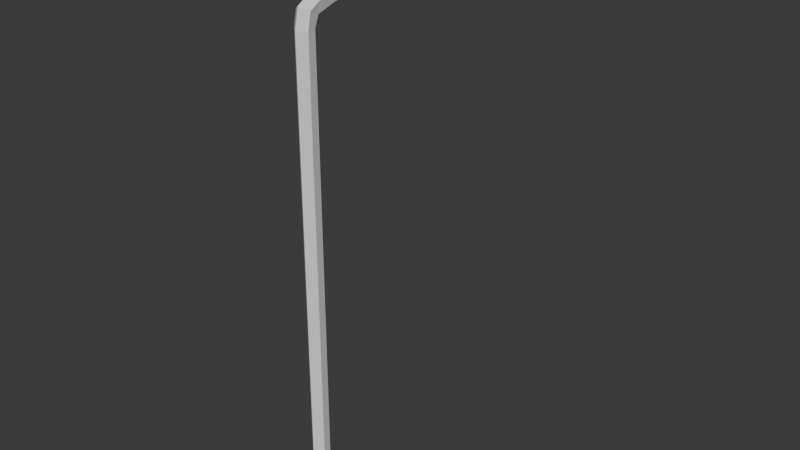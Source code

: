 # Source: streetlight.blend  (saved by Blender 4.0.36; exported with 4.5.12 LTS)
import bpy
from mathutils import Matrix  # noqa: F401  (used for matrix-valued properties, if any)

bpy.ops.wm.read_factory_settings(use_empty=True)
scene = bpy.context.scene
scene.name = 'Scene'

# ---- collections
col_collection = bpy.data.collections.new('Collection'); scene.collection.children.link(col_collection)

# ---- world
world_world = bpy.data.worlds.new('World'); scene.world = world_world
world_world.use_nodes = True; world_world.node_tree.nodes.clear()
_N = world_world.node_tree.nodes; _L = world_world.node_tree.links
n0 = _N.new('ShaderNodeOutputWorld'); n0.name = 'World Output'; n0.location = (300, 300)
n1 = _N.new('ShaderNodeBackground'); n1.name = 'Background'; n1.location = (10, 300)
n1.inputs[0].default_value = (0.05088, 0.05088, 0.05088, 1.0)
_L.new(n1.outputs[0], n0.inputs[0])
n0.is_active_output = True
world_world.color = (0.05088, 0.05088, 0.05088)
world_world.use_sun_shadow = False
world_world.sun_shadow_jitter_overblur = 0.0

# ---- meshes
me_tile_for_home_2x2_007_166 = bpy.data.meshes.new('tile_for_home_2x2_007.166')
me_tile_for_home_2x2_007_166.from_pydata([(-19.53, 4.751, 1.324), (-19.92, 4.751, 1.324), (-19.53, 4.891, 0.5586), (-19.92, 4.891, 0.5586), (-19.72, 4.733, 1.423), (-19.72, 4.909, 0.4601), (-19.59, 4.953, 1.323), (-19.53, 4.881, 1.349), (-19.85, 4.953, 1.323), (-19.92, 4.881, 1.349), (-19.59, 5.079, 0.6317), (-19.53, 5.021, 0.5819), (-19.85, 5.079, 0.6317), (-19.92, 5.021, 0.5819), (-19.72, 4.863, 1.447), (-19.72, 4.966, 1.372), (-19.72, 5.04, 0.4831), (-19.72, 5.11, 0.5908), (-19.53, 4.759, 1.309), (-19.91, 4.759, 1.309), (-19.53, 4.894, 0.5759), (-19.91, 4.894, 0.5759), (-19.72, 4.743, 1.405), (-19.72, 4.912, 0.4806), (-19.72, 4.648, 1.33), (-19.58, 4.678, 1.249), (-19.87, 4.796, 0.6033), (-19.87, 4.678, 1.249), (-19.72, 4.797, 0.5163), (-19.57, 4.796, 0.6033), (-19.91, 4.825, 0.9421), (-19.54, 4.825, 0.9421), (-19.88, 4.708, 0.9206), (-19.56, 4.708, 0.9206), (-19.72, 4.683, 0.9161), (-19.8, -0.074, 2.612), (-19.8, 4.43, 2.612), (-19.76, -0.074, 2.53), (-19.76, 4.432, 2.529), (-19.67, -0.074, 2.539), (-19.67, 4.432, 2.538), (-19.65, -0.074, 2.627), (-19.65, 4.429, 2.627), (-19.73, -0.074, 2.673), (-19.73, 4.429, 2.673), (-19.73, 4.921, 1.252), (-19.73, 4.703, 2.37), (-19.65, 4.876, 1.244), (-19.65, 4.658, 2.362), (-19.67, 4.789, 1.229), (-19.67, 4.571, 2.347), (-19.76, 4.78, 1.227), (-19.76, 4.561, 2.346), (-19.8, 4.861, 1.242), (-19.8, 4.643, 2.36), (-19.8, 4.56, 2.586), (-19.8, 4.605, 2.505), (-19.73, 4.596, 2.637), (-19.73, 4.664, 2.524), (-19.65, 4.569, 2.599), (-19.65, 4.62, 2.51), (-19.67, 4.523, 2.501), (-19.76, 4.518, 2.493)], [], [(1, 13, 3), (5, 11, 2), (13, 5, 3), (15, 10, 17), (26, 34, 32), (8, 17, 12), (4, 9, 1), (34, 29, 33), (11, 0, 2), (8, 14, 15), (12, 9, 8), (10, 16, 17), (6, 11, 10), (6, 14, 7), (12, 16, 13), (7, 4, 0), (19, 24, 22), (21, 28, 26), (18, 24, 25), (20, 28, 23), (31, 25, 33), (30, 26, 32), (30, 27, 19), (31, 29, 20), (34, 25, 24), (27, 34, 24), (36, 37, 35), (37, 40, 39), (39, 42, 41), (44, 35, 43), (47, 46, 48), (46, 53, 54), (49, 48, 50), (51, 50, 52), (54, 51, 52), (44, 41, 42), (50, 62, 52), (50, 60, 61), (48, 58, 60), (54, 58, 46), (52, 56, 54), (58, 55, 57), (55, 44, 57), (58, 59, 60), (59, 44, 42), (61, 60, 59), (59, 40, 61), (61, 38, 62), (56, 62, 55), (55, 38, 36), (1, 9, 13), (5, 16, 11), (13, 16, 5), (15, 6, 10), (26, 28, 34), (8, 15, 17), (4, 14, 9), (34, 28, 29), (11, 7, 0), (8, 9, 14), (12, 13, 9), (10, 11, 16), (6, 7, 11), (6, 15, 14), (12, 17, 16), (7, 14, 4), (19, 27, 24), (21, 23, 28), (18, 22, 24), (20, 29, 28), (31, 18, 25), (30, 21, 26), (30, 32, 27), (31, 33, 29), (34, 33, 25), (27, 32, 34), (36, 38, 37), (37, 38, 40), (39, 40, 42), (44, 36, 35), (47, 45, 46), (46, 45, 53), (49, 47, 48), (51, 49, 50), (54, 53, 51), (44, 43, 41), (50, 61, 62), (50, 48, 60), (48, 46, 58), (54, 56, 58), (52, 62, 56), (58, 56, 55), (55, 36, 44), (58, 57, 59), (59, 57, 44), (59, 42, 40), (61, 40, 38), (55, 62, 38)])
me_tile_for_home_2x2_007_166.polygons.foreach_set('use_smooth', [True] * 98)
_k = set([(0, 7), (1, 9), (1, 13), (2, 11), (3, 13), (4, 9), (4, 14), (5, 11), (5, 16), (6, 7), (6, 10), (6, 15), (7, 11), (7, 14), (8, 9), (8, 12), (8, 15), (9, 13), (9, 14), (10, 11), (10, 17), (11, 16), (12, 13), (12, 17), (13, 16), (14, 15), (15, 17), (16, 17), (18, 25), (19, 24), (19, 27), (20, 28), (20, 29), (21, 26), (22, 24), (23, 28), (24, 25), (24, 27), (24, 34), (25, 33), (26, 28), (26, 32), (27, 30), (27, 32), (28, 29), (28, 34), (29, 31), (29, 33), (30, 32), (31, 33), (32, 34), (33, 34), (35, 36), (36, 38), (36, 44), (36, 55), (37, 38), (37, 40), (38, 40), (38, 62), (39, 40), (39, 42), (40, 42), (40, 61), (41, 42), (41, 44), (42, 44), (42, 59), (43, 44), (44, 57), (45, 46), (46, 48), (46, 53), (46, 54), (46, 58), (47, 48), (48, 60), (49, 50), (50, 52), (50, 61), (51, 52), (51, 54), (52, 54), (52, 62), (53, 54), (54, 56), (55, 56), (55, 57), (55, 62), (56, 58), (56, 62), (57, 58), (57, 59), (58, 60), (59, 60), (59, 61), (60, 61), (61, 62)])
me_tile_for_home_2x2_007_166.attributes.new('sharp_edge', 'BOOLEAN', 'EDGE').data.foreach_set('value', [ (min(e.vertices), max(e.vertices)) in _k for e in me_tile_for_home_2x2_007_166.edges])
_uv = me_tile_for_home_2x2_007_166.uv_layers.new(name='UVMap')
_uv.uv.foreach_set('vector', [0.4596, 0.9071, 0.4658, 0.9258, 0.4601, 0.9257, 0.4632, 0.9724, 0.457, 0.9672, 0.4628, 0.9671, 0.4461, 0.9416, 0.4476, 0.9484, 0.4425, 0.943, 0.4512, 0.9228, 0.4487, 0.9028, 0.4544, 0.9017, 0.9352, 0.568, 0.9297, 0.5587, 0.9365, 0.559, 0.4568, 0.9221, 0.4544, 0.9017, 0.4596, 0.9035, 0.4601, 0.9017, 0.4653, 0.9071, 0.4596, 0.9071, 0.9297, 0.5587, 0.9224, 0.5675, 0.9228, 0.5585, 0.457, 0.9672, 0.4632, 0.9484, 0.4628, 0.9671, 0.4568, 0.9221, 0.4507, 0.9261, 0.4512, 0.9228, 0.4507, 0.9412, 0.4551, 0.9261, 0.4588, 0.9274, 0.4588, 0.9454, 0.4512, 0.947, 0.4548, 0.944, 0.4459, 0.9214, 0.4457, 0.902, 0.4487, 0.9028, 0.4459, 0.9214, 0.4507, 0.9261, 0.4425, 0.9228, 0.4507, 0.9412, 0.4512, 0.947, 0.4461, 0.9416, 0.4425, 0.9793, 0.4481, 0.9729, 0.4481, 0.9793, 0.9517, 0.5524, 0.9476, 0.5486, 0.9521, 0.5473, 0.9369, 0.5694, 0.9286, 0.5702, 0.9352, 0.568, 0.9329, 0.5718, 0.9279, 0.5771, 0.9285, 0.5723, 0.9521, 0.5753, 0.947, 0.5717, 0.9516, 0.5702, 0.9521, 0.5842, 0.9481, 0.5916, 0.9468, 0.5839, 0.9519, 0.5613, 0.9483, 0.5685, 0.9468, 0.5608, 0.9519, 0.5613, 0.9479, 0.5528, 0.9517, 0.5524, 0.9521, 0.5842, 0.9481, 0.5759, 0.9521, 0.5753, 0.9297, 0.5587, 0.9241, 0.5494, 0.9307, 0.5473, 0.9369, 0.55, 0.9297, 0.5587, 0.9307, 0.5473, 0.4321, 0.8963, 0.433, 0.9243, 0.4321, 0.9241, 0.433, 0.9243, 0.434, 0.8963, 0.434, 0.9241, 0.4298, 0.8959, 0.4158, 0.933, 0.4287, 0.8957, 0.4009, 0.9008, 0.4154, 0.9379, 0.4143, 0.938, 0.4318, 0.9328, 0.4301, 0.8957, 0.4321, 0.8957, 0.4143, 0.938, 0.402, 0.9006, 0.4154, 0.9379, 0.4169, 0.9332, 0.4287, 0.8957, 0.4298, 0.8959, 0.433, 0.8965, 0.434, 0.9241, 0.433, 0.9243, 0.4321, 0.9241, 0.433, 0.8965, 0.433, 0.9243, 0.4298, 0.9328, 0.4321, 0.8957, 0.4318, 0.9328, 0.434, 0.9241, 0.433, 0.9151, 0.433, 0.9243, 0.4298, 0.8959, 0.4244, 0.9081, 0.4255, 0.9083, 0.4321, 0.8957, 0.43, 0.9081, 0.432, 0.9081, 0.4154, 0.9379, 0.4098, 0.9256, 0.4143, 0.938, 0.433, 0.9243, 0.4321, 0.9148, 0.4321, 0.9241, 0.4098, 0.9256, 0.4064, 0.913, 0.4053, 0.9132, 0.4064, 0.913, 0.4009, 0.9008, 0.4053, 0.9132, 0.43, 0.9081, 0.4319, 0.9204, 0.432, 0.9081, 0.4319, 0.9204, 0.4298, 0.9328, 0.4318, 0.9328, 0.4255, 0.9083, 0.4244, 0.9081, 0.4201, 0.9206, 0.4201, 0.9206, 0.4169, 0.9332, 0.4212, 0.9207, 0.434, 0.9056, 0.433, 0.8965, 0.433, 0.9058, 0.4321, 0.9148, 0.433, 0.9058, 0.4321, 0.9055, 0.4321, 0.9055, 0.433, 0.8965, 0.4321, 0.8963, 0.4596, 0.9071, 0.4653, 0.9071, 0.4658, 0.9258, 0.4632, 0.9724, 0.4575, 0.9725, 0.457, 0.9672, 0.4461, 0.9416, 0.4512, 0.947, 0.4476, 0.9484, 0.4512, 0.9228, 0.4459, 0.9214, 0.4487, 0.9028, 0.9352, 0.568, 0.9286, 0.5702, 0.9297, 0.5587, 0.4568, 0.9221, 0.4512, 0.9228, 0.4544, 0.9017, 0.4601, 0.9017, 0.4658, 0.9018, 0.4653, 0.9071, 0.9297, 0.5587, 0.9286, 0.5702, 0.9224, 0.5675, 0.457, 0.9672, 0.4575, 0.9484, 0.4632, 0.9484, 0.4568, 0.9221, 0.4596, 0.9239, 0.4507, 0.9261, 0.4507, 0.9412, 0.4461, 0.9416, 0.4551, 0.9261, 0.4588, 0.9454, 0.4587, 0.9482, 0.4512, 0.947, 0.4459, 0.9214, 0.4425, 0.9228, 0.4457, 0.902, 0.4459, 0.9214, 0.4512, 0.9228, 0.4507, 0.9261, 0.4507, 0.9412, 0.4548, 0.944, 0.4512, 0.947, 0.4425, 0.9793, 0.4425, 0.973, 0.4481, 0.9729, 0.9517, 0.5524, 0.9479, 0.5528, 0.9476, 0.5486, 0.9369, 0.5694, 0.9284, 0.5718, 0.9286, 0.5702, 0.9329, 0.5718, 0.9329, 0.5779, 0.9279, 0.5771, 0.9521, 0.5753, 0.9481, 0.5759, 0.947, 0.5717, 0.9521, 0.5842, 0.9521, 0.5932, 0.9481, 0.5916, 0.9519, 0.5613, 0.9521, 0.5702, 0.9483, 0.5685, 0.9519, 0.5613, 0.9468, 0.5608, 0.9479, 0.5528, 0.9521, 0.5842, 0.9468, 0.5839, 0.9481, 0.5759, 0.9297, 0.5587, 0.9228, 0.5585, 0.9241, 0.5494, 0.9369, 0.55, 0.9365, 0.559, 0.9297, 0.5587, 0.4321, 0.8963, 0.433, 0.8965, 0.433, 0.9243, 0.433, 0.9243, 0.433, 0.8965, 0.434, 0.8963, 0.4298, 0.8959, 0.4169, 0.9332, 0.4158, 0.933, 0.4009, 0.9008, 0.402, 0.9006, 0.4154, 0.9379, 0.4318, 0.9328, 0.4298, 0.9328, 0.4301, 0.8957, 0.4143, 0.938, 0.4009, 0.9008, 0.402, 0.9006, 0.4169, 0.9332, 0.4158, 0.933, 0.4287, 0.8957, 0.433, 0.8965, 0.434, 0.8963, 0.434, 0.9241, 0.4321, 0.9241, 0.4321, 0.8963, 0.433, 0.8965, 0.4298, 0.9328, 0.4301, 0.8957, 0.4321, 0.8957, 0.434, 0.9241, 0.434, 0.9148, 0.433, 0.9151, 0.4298, 0.8959, 0.4287, 0.8957, 0.4244, 0.9081, 0.4321, 0.8957, 0.4301, 0.8957, 0.43, 0.9081, 0.4154, 0.9379, 0.4109, 0.9254, 0.4098, 0.9256, 0.433, 0.9243, 0.433, 0.9151, 0.4321, 0.9148, 0.4098, 0.9256, 0.4109, 0.9254, 0.4064, 0.913, 0.4064, 0.913, 0.402, 0.9006, 0.4009, 0.9008, 0.43, 0.9081, 0.4299, 0.9204, 0.4319, 0.9204, 0.4319, 0.9204, 0.4299, 0.9204, 0.4298, 0.9328, 0.4201, 0.9206, 0.4158, 0.933, 0.4169, 0.9332, 0.434, 0.9056, 0.434, 0.8963, 0.433, 0.8965, 0.4321, 0.9055, 0.433, 0.9058, 0.433, 0.8965])
me_tile_for_home_2x2_007_166.update()
me_tile_for_home_2x2_007_166.normals_split_custom_set([tuple(v) for v in zip(*[iter([-1.0, -0.005976, -0.001101, -1.0, -0.005976, -0.001101, -1.0, -0.005976, -0.001101, 0.4578, 0.1542, -0.8756, 0.4578, 0.1542, -0.8756, 0.4578, 0.1542, -0.8756, -0.4578, 0.1543, -0.8756, -0.4577, 0.1543, -0.8756, -0.4578, 0.1542, -0.8756, 0.1745, 0.9685, 0.1777, 0.1745, 0.9685, 0.1777, 0.1745, 0.9685, 0.1777, -0.1562, -0.9498, -0.2712, -0.1575, -0.9497, -0.2705, -0.1582, -0.9497, -0.2702, -0.1745, 0.9685, 0.1777, -0.1745, 0.9685, 0.1777, -0.1745, 0.9685, 0.1777, -0.4578, -0.1667, 0.8733, -0.4578, -0.1667, 0.8733, -0.4578, -0.1667, 0.8733, 0.1575, -0.9497, -0.2706, 0.1562, -0.9498, -0.2712, 0.1582, -0.9497, -0.2702, 1.0, -0.005998, -0.001101, 1.0, -0.005984, -0.001101, 1.0, -0.006, -0.001101, -0.3336, 0.5722, 0.7492, -0.3421, 0.5638, 0.7517, -0.3538, 0.5521, 0.755, -0.69, 0.7119, 0.1306, -0.6899, 0.712, 0.1306, -0.6899, 0.712, 0.1306, 0.3336, 0.801, -0.4972, 0.3421, 0.794, -0.5026, 0.3538, 0.7842, -0.5098, 0.6899, 0.712, 0.1306, 0.69, 0.712, 0.1306, 0.69, 0.712, 0.1306, 0.3336, 0.5722, 0.7492, 0.3421, 0.5638, 0.7517, 0.3243, 0.5813, 0.7463, -0.3336, 0.8009, -0.4972, -0.3421, 0.7939, -0.5026, -0.3243, 0.8084, -0.4913, 0.4578, -0.1667, 0.8733, 0.4577, -0.1666, 0.8733, 0.4578, -0.1667, 0.8733, -0.4465, -0.6277, 0.6377, -0.4315, -0.5943, 0.6787, -0.4159, -0.5611, 0.7156, -0.4462, -0.3593, -0.8196, -0.4313, -0.3141, -0.8458, -0.4633, -0.4152, -0.7829, 0.4466, -0.6277, 0.6377, 0.4315, -0.5943, 0.6787, 0.4638, -0.6673, 0.5827, 0.4462, -0.3593, -0.8196, 0.4313, -0.3141, -0.8458, 0.416, -0.2705, -0.8682, 0.9639, -0.2663, -0.006108, 0.9244, -0.3761, -0.06356, 0.9723, -0.2336, 0.0106, -0.9641, -0.2506, -0.08777, -0.9255, -0.3715, -0.07338, -0.9724, -0.2148, -0.09167, -0.9639, -0.2663, -0.006094, -0.9244, -0.3761, -0.0636, -0.9108, -0.4051, -0.07914, 0.9641, -0.2506, -0.08779, 0.9255, -0.3715, -0.0734, 0.9123, -0.4036, -0.06923, 0.1576, -0.9839, -0.08411, 0.1566, -0.9841, -0.08365, 0.1562, -0.9842, -0.08346, -0.1566, -0.9841, -0.08365, -0.1576, -0.9839, -0.08411, -0.1561, -0.9842, -0.08346, -0.9105, 6.552e-05, -0.4135, -0.9135, -8.302e-05, -0.4068, -0.9136, -8.497e-05, -0.4067, 0.1045, -0.0001345, -0.9945, 0.1045, -0.0001345, -0.9945, 0.1045, -0.0001345, -0.9945, 0.9781, -7.329e-05, -0.2079, 0.9765, 0.0001002, -0.2156, 0.9781, -7.329e-05, -0.2079, -0.6727, 7.61e-05, 0.74, -0.6692, -1.81e-05, 0.7431, -0.6691, -1.934e-05, 0.7431, 0.5003, 0.8497, 0.1661, 0.5007, 0.8495, 0.1661, 0.5007, 0.8495, 0.1661, -0.67, 0.7286, 0.1425, -0.67, 0.7286, 0.1425, -0.67, 0.7286, 0.1425, 0.978, -0.2048, -0.0401, 0.9778, -0.2058, -0.04006, 0.9777, -0.203, -0.05422, 0.1044, -0.976, -0.1909, 0.1046, -0.976, -0.1909, 0.1046, -0.976, -0.1909, -0.9127, -0.4011, -0.07836, -0.9134, -0.3996, -0.07813, -0.9127, -0.4011, -0.07836, 0.503, 6.412e-05, 0.8643, 0.5, 4.354e-07, 0.866, 0.503, 6.412e-05, 0.8643, 0.09589, -0.9533, -0.2864, 0.08734, -0.9526, -0.2913, 0.1039, -0.9539, -0.2817, 0.9777, -0.203, -0.05422, 0.9778, -0.2024, -0.05414, 0.9779, -0.2019, -0.05432, 0.5007, 0.839, 0.213, 0.5017, 0.8383, 0.2135, 0.5028, 0.8375, 0.2141, -0.6701, 0.7195, 0.1825, -0.6712, 0.7183, 0.1831, -0.6689, 0.7207, 0.1819, -0.9132, -0.394, -0.1038, -0.9141, -0.3917, -0.1047, -0.9122, -0.3966, -0.1029, -0.6566, 0.6533, 0.3768, -0.6543, 0.6538, 0.3801, -0.6475, 0.655, 0.3896, -0.6512, 0.1545, 0.743, -0.6574, 0.1485, 0.7387, -0.6454, 0.1601, 0.7469, 0.4865, 0.7551, 0.4395, 0.4837, 0.7551, 0.4426, 0.4949, 0.7548, 0.4304, 0.4807, 0.1806, 0.8581, 0.4873, 0.1754, 0.8554, 0.4945, 0.1698, 0.8524, 0.9737, -0.1951, -0.1179, 0.9737, -0.1951, -0.1179, 0.9737, -0.1951, -0.1179, 0.9786, -0.05682, -0.1976, 0.9779, -0.0548, -0.2019, 0.9814, -0.06465, -0.1807, 0.0989, -0.3813, -0.9191, 0.09851, -0.381, -0.9193, 0.1024, -0.3842, -0.9176, -0.9043, -0.3696, -0.2137, -0.9043, -0.3696, -0.2137, -0.9043, -0.3696, -0.2137, -0.9216, -0.1071, -0.3732, -0.9193, -0.1035, -0.3797, -0.9063, -0.08429, -0.4141, -1.0, -0.00601, -0.001101, -1.0, -0.00601, -0.001101, -1.0, -0.00601, -0.001101, 0.4577, 0.1544, -0.8756, 0.4577, 0.1544, -0.8756, 0.4577, 0.1544, -0.8756, -0.4578, 0.1543, -0.8756, -0.4577, 0.1544, -0.8756, -0.4577, 0.1543, -0.8756, 0.1745, 0.9685, 0.1777, 0.1745, 0.9685, 0.1777, 0.1745, 0.9685, 0.1777, -0.1562, -0.9498, -0.2712, -0.1557, -0.9498, -0.2714, -0.1575, -0.9497, -0.2705, -0.1745, 0.9685, 0.1777, -0.1745, 0.9685, 0.1777, -0.1745, 0.9685, 0.1777, -0.4577, -0.1666, 0.8734, -0.4577, -0.1666, 0.8734, -0.4577, -0.1666, 0.8734, 0.1575, -0.9497, -0.2706, 0.1557, -0.9498, -0.2714, 0.1562, -0.9498, -0.2712, 1.0, -0.005998, -0.001101, 1.0, -0.005982, -0.001101, 1.0, -0.005984, -0.001101, -0.3336, 0.5722, 0.7492, -0.3243, 0.5813, 0.7463, -0.3421, 0.5638, 0.7517, -0.69, 0.7119, 0.1306, -0.69, 0.7119, 0.1306, -0.6899, 0.712, 0.1306, 0.3336, 0.801, -0.4972, 0.3243, 0.8084, -0.4913, 0.3421, 0.794, -0.5026, 0.6899, 0.712, 0.1306, 0.6899, 0.712, 0.1306, 0.69, 0.712, 0.1306, 0.3336, 0.5722, 0.7492, 0.3538, 0.5521, 0.755, 0.3421, 0.5638, 0.7517, -0.3336, 0.8009, -0.4972, -0.3538, 0.7842, -0.5098, -0.3421, 0.7939, -0.5026, 0.4578, -0.1667, 0.8733, 0.4577, -0.1666, 0.8734, 0.4577, -0.1666, 0.8733, -0.4465, -0.6277, 0.6377, -0.4638, -0.6673, 0.5827, -0.4315, -0.5943, 0.6787, -0.4462, -0.3593, -0.8196, -0.416, -0.2705, -0.8682, -0.4313, -0.3141, -0.8458, 0.4466, -0.6277, 0.6377, 0.416, -0.5611, 0.7156, 0.4315, -0.5943, 0.6787, 0.4462, -0.3593, -0.8196, 0.4633, -0.4152, -0.7829, 0.4313, -0.3141, -0.8458, 0.9639, -0.2663, -0.006108, 0.9108, -0.4052, -0.07914, 0.9244, -0.3761, -0.06356, -0.9641, -0.2506, -0.08777, -0.9123, -0.4036, -0.06923, -0.9255, -0.3715, -0.07338, -0.9639, -0.2663, -0.006097, -0.9723, -0.2335, 0.0106, -0.9244, -0.3761, -0.06362, 0.9641, -0.2506, -0.0878, 0.9723, -0.2148, -0.09168, 0.9255, -0.3715, -0.07339, 0.1576, -0.9839, -0.08411, 0.1582, -0.9838, -0.08434, 0.1566, -0.9841, -0.08365, -0.1566, -0.9841, -0.08365, -0.1582, -0.9838, -0.08434, -0.1576, -0.9839, -0.08411, -0.9105, 6.552e-05, -0.4135, -0.9104, 6.744e-05, -0.4136, -0.9135, -8.302e-05, -0.4068, 0.1042, -0.0001273, -0.9946, 0.1042, -0.0001273, -0.9946, 0.1042, -0.0001273, -0.9946, 0.9781, -0.0001001, -0.208, 0.9765, 8.518e-05, -0.2157, 0.9765, 8.518e-05, -0.2157, -0.6727, 7.61e-05, 0.74, -0.6727, 7.732e-05, 0.7399, -0.6692, -1.81e-05, 0.7431, 0.5003, 0.8497, 0.1661, 0.5003, 0.8498, 0.1661, 0.5007, 0.8495, 0.1661, -0.6704, 0.7282, 0.1425, -0.6695, 0.729, 0.1425, -0.6695, 0.729, 0.1425, 0.978, -0.2048, -0.0401, 0.978, -0.2048, -0.04009, 0.9778, -0.2058, -0.04006, 0.1044, -0.976, -0.1909, 0.1044, -0.976, -0.1909, 0.1046, -0.976, -0.1909, -0.9128, -0.4009, -0.07839, -0.9132, -0.3999, -0.07823, -0.9132, -0.3999, -0.07823, 0.5029, 9.841e-05, 0.8643, 0.5, -4.396e-06, 0.866, 0.5, -4.396e-06, 0.866, 0.09589, -0.9533, -0.2864, 0.07948, -0.9519, -0.2958, 0.08734, -0.9526, -0.2913, 0.9777, -0.203, -0.05422, 0.9778, -0.2058, -0.04006, 0.9778, -0.2024, -0.05414, 0.5007, 0.839, 0.213, 0.4997, 0.8397, 0.2125, 0.5017, 0.8383, 0.2135, -0.6701, 0.7195, 0.1825, -0.6724, 0.717, 0.1838, -0.6712, 0.7183, 0.1831, -0.9132, -0.394, -0.1038, -0.9151, -0.3892, -0.1056, -0.9141, -0.3917, -0.1047, -0.6566, 0.6533, 0.3768, -0.6652, 0.6516, 0.3646, -0.6543, 0.6538, 0.3801, -0.6512, 0.1545, 0.743, -0.6648, 0.1413, 0.7336, -0.6574, 0.1485, 0.7387, 0.4865, 0.7551, 0.4395, 0.4767, 0.7552, 0.45, 0.4837, 0.7551, 0.4426, 0.4807, 0.1806, 0.8581, 0.4747, 0.1852, 0.8604, 0.4873, 0.1754, 0.8554, 0.9786, -0.05682, -0.1976, 0.9751, -0.04788, -0.2167, 0.9779, -0.0548, -0.2019, 0.0989, -0.3813, -0.9191, 0.0952, -0.3783, -0.9208, 0.09851, -0.381, -0.9193, -0.9216, -0.1071, -0.3732, -0.9339, -0.1283, -0.3338, -0.9193, -0.1035, -0.3797])] * 3)])

# ---- objects
ob_tile_for_home_2x2_007_166 = bpy.data.objects.new('tile_for_home_2x2_007.166', me_tile_for_home_2x2_007_166)

# ---- transforms, parenting, visibility, modifiers, constraints
ob_tile_for_home_2x2_007_166.location = (19.74, 2.595, 0.0619)
ob_tile_for_home_2x2_007_166.rotation_euler = (1.571, -0.0, 0.0)

# ---- collection membership
col_collection.objects.link(ob_tile_for_home_2x2_007_166)

# ---- scene / render settings (as saved in the file)
scene.frame_start = 1; scene.frame_end = 250; scene.frame_set(1)
scene.render.engine = 'BLENDER_EEVEE_NEXT'
scene.cycles.sampling_pattern = 'TABULATED_SOBOL'
bpy.context.view_layer.update()

# ---- added for rendering (the .blend has no active camera and no usable light): camera, sun
cam_auto = bpy.data.cameras.new('AutoCamera')
cam_auto.lens = 50.0
cam_auto.sensor_width = 36.0
cam_auto.clip_end = 1000.0
ob_auto_camera = bpy.data.objects.new('AutoCamera', cam_auto)
scene.collection.objects.link(ob_auto_camera)
ob_auto_camera.location = (5.24254, -5.24425, 6.76133)
ob_auto_camera.rotation_euler = (1.09748, -7.21219e-08, 0.694738)
scene.camera = ob_auto_camera
light_auto_sun = bpy.data.lights.new('AutoSun', 'SUN')
light_auto_sun.energy = 3.0
light_auto_sun.angle = 0.0523599
ob_auto_sun = bpy.data.objects.new('AutoSun', light_auto_sun)
scene.collection.objects.link(ob_auto_sun)
ob_auto_sun.rotation_euler = (0.872665, 0.174533, 0.523599)
bpy.context.view_layer.update()

